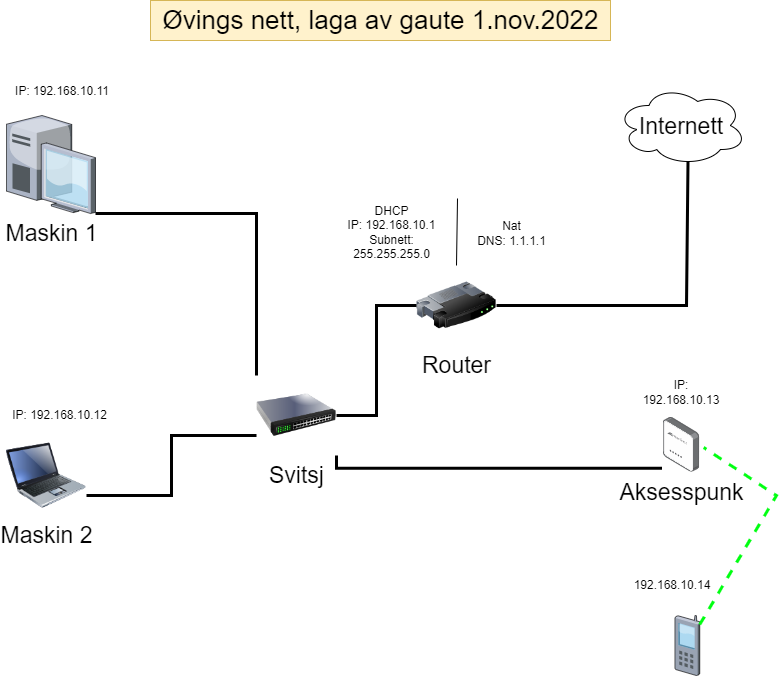

The diagram above was exported from draw.io. Its source (the exported page's mxGraphModel, read from the mxfile embedded in the PNG):
<mxGraphModel dx="1102" dy="857" grid="0" gridSize="10" guides="1" tooltips="1" connect="1" arrows="1" fold="1" page="1" pageScale="1" pageWidth="827" pageHeight="1169" background="#CFFFFF" math="0" shadow="0">
  <root>
    <mxCell id="0" />
    <mxCell id="1" parent="0" />
    <mxCell id="m4n-EyX_3E0HOp73x3GW-1" value="&lt;font style=&quot;font-size: 26px;&quot;&gt;Øvings nett, laga av gaute 1.nov.2022&lt;/font&gt;" style="text;html=1;resizable=0;autosize=1;align=center;verticalAlign=middle;points=[];fillColor=#fff2cc;strokeColor=#d6b656;rounded=0;" parent="1" vertex="1">
      <mxGeometry x="184" y="45" width="460" height="40" as="geometry" />
    </mxCell>
    <mxCell id="m4n-EyX_3E0HOp73x3GW-2" value="&lt;font style=&quot;font-size: 23px;&quot;&gt;Internett&lt;/font&gt;" style="ellipse;shape=cloud;whiteSpace=wrap;html=1;fontSize=26;" parent="1" vertex="1">
      <mxGeometry x="650" y="130" width="130" height="80" as="geometry" />
    </mxCell>
    <mxCell id="m4n-EyX_3E0HOp73x3GW-6" value="Router" style="image;html=1;image=img/lib/clip_art/networking/Router_128x128.png;fontSize=23;" parent="1" vertex="1">
      <mxGeometry x="450" y="310" width="80" height="80" as="geometry" />
    </mxCell>
    <mxCell id="m4n-EyX_3E0HOp73x3GW-8" value="" style="endArrow=none;html=1;rounded=0;fontSize=23;exitX=1;exitY=0.5;exitDx=0;exitDy=0;entryX=0.55;entryY=0.95;entryDx=0;entryDy=0;entryPerimeter=0;strokeWidth=3;endFill=0;" parent="1" source="m4n-EyX_3E0HOp73x3GW-6" target="m4n-EyX_3E0HOp73x3GW-2" edge="1">
      <mxGeometry width="50" height="50" relative="1" as="geometry">
        <mxPoint x="580" y="290" as="sourcePoint" />
        <mxPoint x="720" y="240" as="targetPoint" />
        <Array as="points">
          <mxPoint x="720" y="350" />
        </Array>
      </mxGeometry>
    </mxCell>
    <mxCell id="m4n-EyX_3E0HOp73x3GW-9" value="Svitsj" style="image;html=1;image=img/lib/clip_art/networking/Switch_128x128.png;fontSize=23;" parent="1" vertex="1">
      <mxGeometry x="290" y="420" width="80" height="80" as="geometry" />
    </mxCell>
    <mxCell id="m4n-EyX_3E0HOp73x3GW-10" value="" style="edgeStyle=elbowEdgeStyle;elbow=horizontal;endArrow=none;html=1;rounded=0;fontSize=23;exitX=1;exitY=0.5;exitDx=0;exitDy=0;entryX=0;entryY=0.5;entryDx=0;entryDy=0;strokeWidth=3;endFill=0;" parent="1" source="m4n-EyX_3E0HOp73x3GW-9" target="m4n-EyX_3E0HOp73x3GW-6" edge="1">
      <mxGeometry width="50" height="50" relative="1" as="geometry">
        <mxPoint x="390" y="340" as="sourcePoint" />
        <mxPoint x="440" y="290" as="targetPoint" />
      </mxGeometry>
    </mxCell>
    <object label="Maskin 1" MAC-addrese="f2:a1:aa:a1:ff:3a" id="m4n-EyX_3E0HOp73x3GW-11">
      <mxCell style="verticalLabelPosition=bottom;sketch=0;aspect=fixed;html=1;verticalAlign=top;strokeColor=none;align=center;outlineConnect=0;shape=mxgraph.citrix.desktop;fontSize=23;" parent="1" vertex="1">
        <mxGeometry x="40" y="160" width="89" height="98" as="geometry" />
      </mxCell>
    </object>
    <mxCell id="m4n-EyX_3E0HOp73x3GW-12" value="" style="edgeStyle=elbowEdgeStyle;elbow=vertical;endArrow=none;html=1;rounded=0;fontSize=23;entryX=0;entryY=0;entryDx=0;entryDy=0;strokeWidth=3;endFill=0;" parent="1" source="m4n-EyX_3E0HOp73x3GW-11" target="m4n-EyX_3E0HOp73x3GW-9" edge="1">
      <mxGeometry width="50" height="50" relative="1" as="geometry">
        <mxPoint x="184" y="300" as="sourcePoint" />
        <mxPoint x="234" y="250" as="targetPoint" />
        <Array as="points">
          <mxPoint x="183" y="258" />
        </Array>
      </mxGeometry>
    </mxCell>
    <mxCell id="m4n-EyX_3E0HOp73x3GW-13" value="Maskin 2" style="image;html=1;image=img/lib/clip_art/computers/Laptop_128x128.png;fontSize=23;" parent="1" vertex="1">
      <mxGeometry x="40" y="480" width="80" height="80" as="geometry" />
    </mxCell>
    <mxCell id="m4n-EyX_3E0HOp73x3GW-14" value="" style="edgeStyle=elbowEdgeStyle;elbow=horizontal;endArrow=none;html=1;rounded=0;fontSize=23;exitX=1;exitY=0.75;exitDx=0;exitDy=0;entryX=0;entryY=0.75;entryDx=0;entryDy=0;strokeWidth=3;endFill=0;" parent="1" source="m4n-EyX_3E0HOp73x3GW-13" target="m4n-EyX_3E0HOp73x3GW-9" edge="1">
      <mxGeometry width="50" height="50" relative="1" as="geometry">
        <mxPoint x="184" y="530" as="sourcePoint" />
        <mxPoint x="234" y="480" as="targetPoint" />
      </mxGeometry>
    </mxCell>
    <mxCell id="m4n-EyX_3E0HOp73x3GW-15" value="" style="verticalLabelPosition=bottom;sketch=0;aspect=fixed;html=1;verticalAlign=top;strokeColor=none;align=center;outlineConnect=0;shape=mxgraph.citrix.cell_phone;fontSize=23;" parent="1" vertex="1">
      <mxGeometry x="708.3" y="660" width="25" height="60" as="geometry" />
    </mxCell>
    <mxCell id="m4n-EyX_3E0HOp73x3GW-17" value="Aksesspunk" style="points=[];aspect=fixed;html=1;align=center;shadow=0;dashed=0;image;image=img/lib/allied_telesis/wireless/Access_Point_Indoor.svg;fontSize=23;" parent="1" vertex="1">
      <mxGeometry x="696.7" y="462" width="36.6" height="54.6" as="geometry" />
    </mxCell>
    <mxCell id="m4n-EyX_3E0HOp73x3GW-18" value="" style="edgeStyle=segmentEdgeStyle;endArrow=none;html=1;rounded=0;fontSize=23;entryX=1;entryY=1;entryDx=0;entryDy=0;exitX=-0.03;exitY=0.93;exitDx=0;exitDy=0;exitPerimeter=0;strokeWidth=3;endFill=0;" parent="1" source="m4n-EyX_3E0HOp73x3GW-17" target="m4n-EyX_3E0HOp73x3GW-9" edge="1">
      <mxGeometry width="50" height="50" relative="1" as="geometry">
        <mxPoint x="517.5" y="512" as="sourcePoint" />
        <mxPoint x="567.5" y="462" as="targetPoint" />
      </mxGeometry>
    </mxCell>
    <mxCell id="m4n-EyX_3E0HOp73x3GW-25" value="" style="endArrow=none;dashed=1;html=1;rounded=0;fontSize=30;entryX=1.107;entryY=0.549;entryDx=0;entryDy=0;entryPerimeter=0;fillColor=#00FF11;strokeColor=#00FF11;strokeWidth=3;" parent="1" source="m4n-EyX_3E0HOp73x3GW-15" target="m4n-EyX_3E0HOp73x3GW-17" edge="1">
      <mxGeometry width="50" height="50" relative="1" as="geometry">
        <mxPoint x="670" y="610" as="sourcePoint" />
        <mxPoint x="720" y="560" as="targetPoint" />
        <Array as="points">
          <mxPoint x="810" y="540" />
        </Array>
      </mxGeometry>
    </mxCell>
    <mxCell id="uSfJJJXPRHtCsJECIemU-2" value="IP: 192.168.10.11" style="text;html=1;strokeColor=none;fillColor=none;align=center;verticalAlign=middle;whiteSpace=wrap;rounded=0;" vertex="1" parent="1">
      <mxGeometry x="45" y="121" width="102" height="30" as="geometry" />
    </mxCell>
    <mxCell id="uSfJJJXPRHtCsJECIemU-4" value="" style="endArrow=none;html=1;rounded=0;exitX=0.5;exitY=0;exitDx=0;exitDy=0;" edge="1" parent="1" source="m4n-EyX_3E0HOp73x3GW-6">
      <mxGeometry width="50" height="50" relative="1" as="geometry">
        <mxPoint x="387" y="433" as="sourcePoint" />
        <mxPoint x="491" y="243" as="targetPoint" />
      </mxGeometry>
    </mxCell>
    <mxCell id="uSfJJJXPRHtCsJECIemU-5" value="DHCP&lt;br&gt;IP: 192.168.10.1&lt;br&gt;Subnett: 255.255.255.0" style="text;html=1;strokeColor=none;fillColor=none;align=center;verticalAlign=middle;whiteSpace=wrap;rounded=0;" vertex="1" parent="1">
      <mxGeometry x="377" y="242" width="97" height="70" as="geometry" />
    </mxCell>
    <mxCell id="uSfJJJXPRHtCsJECIemU-6" value="Nat&lt;br&gt;DNS: 1.1.1.1" style="text;html=1;strokeColor=none;fillColor=none;align=center;verticalAlign=middle;whiteSpace=wrap;rounded=0;" vertex="1" parent="1">
      <mxGeometry x="507" y="245" width="77" height="66" as="geometry" />
    </mxCell>
    <mxCell id="uSfJJJXPRHtCsJECIemU-8" value="IP: 192.168.10.12" style="text;html=1;strokeColor=none;fillColor=none;align=center;verticalAlign=middle;whiteSpace=wrap;rounded=0;" vertex="1" parent="1">
      <mxGeometry x="45" y="445" width="97" height="30" as="geometry" />
    </mxCell>
    <mxCell id="uSfJJJXPRHtCsJECIemU-9" value="IP: 192.168.10.13" style="text;html=1;strokeColor=none;fillColor=none;align=center;verticalAlign=middle;whiteSpace=wrap;rounded=0;" vertex="1" parent="1">
      <mxGeometry x="685" y="422" width="60" height="30" as="geometry" />
    </mxCell>
    <mxCell id="uSfJJJXPRHtCsJECIemU-10" value="192.168.10.14" style="text;html=1;strokeColor=none;fillColor=none;align=center;verticalAlign=middle;whiteSpace=wrap;rounded=0;" vertex="1" parent="1">
      <mxGeometry x="676" y="615" width="60" height="30" as="geometry" />
    </mxCell>
  </root>
</mxGraphModel>